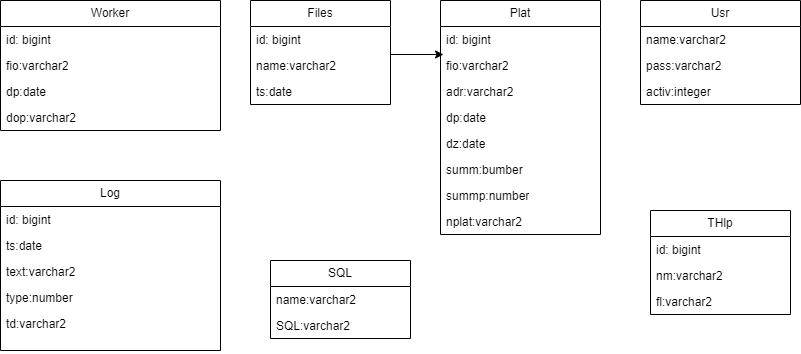

The diagram above was exported from draw.io. Its source (the exported page's mxGraphModel, read from the mxfile embedded in the PNG):
<mxGraphModel dx="1098" dy="790" grid="1" gridSize="10" guides="1" tooltips="1" connect="1" arrows="1" fold="1" page="1" pageScale="1" pageWidth="827" pageHeight="1169" math="0" shadow="0">
  <root>
    <mxCell id="0" />
    <mxCell id="1" parent="0" />
    <mxCell id="wnopAKLNYbetth6ShVi5-1" value="Files" style="swimlane;fontStyle=0;childLayout=stackLayout;horizontal=1;startSize=26;fillColor=none;horizontalStack=0;resizeParent=1;resizeParentMax=0;resizeLast=0;collapsible=1;marginBottom=0;whiteSpace=wrap;html=1;" parent="1" vertex="1">
      <mxGeometry x="260" y="350" width="140" height="104" as="geometry">
        <mxRectangle x="340" y="450" width="100" height="30" as="alternateBounds" />
      </mxGeometry>
    </mxCell>
    <mxCell id="wnopAKLNYbetth6ShVi5-2" value="id: bigint&lt;div&gt;&lt;br&gt;&lt;/div&gt;" style="text;strokeColor=none;fillColor=none;align=left;verticalAlign=top;spacingLeft=4;spacingRight=4;overflow=hidden;rotatable=0;points=[[0,0.5],[1,0.5]];portConstraint=eastwest;whiteSpace=wrap;html=1;" parent="wnopAKLNYbetth6ShVi5-1" vertex="1">
      <mxGeometry y="26" width="140" height="26" as="geometry" />
    </mxCell>
    <mxCell id="wnopAKLNYbetth6ShVi5-3" value="name:varchar2" style="text;strokeColor=none;fillColor=none;align=left;verticalAlign=top;spacingLeft=4;spacingRight=4;overflow=hidden;rotatable=0;points=[[0,0.5],[1,0.5]];portConstraint=eastwest;whiteSpace=wrap;html=1;" parent="wnopAKLNYbetth6ShVi5-1" vertex="1">
      <mxGeometry y="52" width="140" height="26" as="geometry" />
    </mxCell>
    <mxCell id="wnopAKLNYbetth6ShVi5-4" value="ts:date" style="text;strokeColor=none;fillColor=none;align=left;verticalAlign=top;spacingLeft=4;spacingRight=4;overflow=hidden;rotatable=0;points=[[0,0.5],[1,0.5]];portConstraint=eastwest;whiteSpace=wrap;html=1;" parent="wnopAKLNYbetth6ShVi5-1" vertex="1">
      <mxGeometry y="78" width="140" height="26" as="geometry" />
    </mxCell>
    <mxCell id="wnopAKLNYbetth6ShVi5-11" value="Plat" style="swimlane;fontStyle=0;childLayout=stackLayout;horizontal=1;startSize=26;fillColor=none;horizontalStack=0;resizeParent=1;resizeParentMax=0;resizeLast=0;collapsible=1;marginBottom=0;whiteSpace=wrap;html=1;" parent="1" vertex="1">
      <mxGeometry x="450" y="350" width="160" height="234" as="geometry">
        <mxRectangle x="340" y="450" width="100" height="30" as="alternateBounds" />
      </mxGeometry>
    </mxCell>
    <mxCell id="wnopAKLNYbetth6ShVi5-12" value="id: bigint&lt;div&gt;&lt;br&gt;&lt;/div&gt;" style="text;strokeColor=none;fillColor=none;align=left;verticalAlign=top;spacingLeft=4;spacingRight=4;overflow=hidden;rotatable=0;points=[[0,0.5],[1,0.5]];portConstraint=eastwest;whiteSpace=wrap;html=1;" parent="wnopAKLNYbetth6ShVi5-11" vertex="1">
      <mxGeometry y="26" width="160" height="26" as="geometry" />
    </mxCell>
    <mxCell id="wnopAKLNYbetth6ShVi5-13" value="fio:varchar2" style="text;strokeColor=none;fillColor=none;align=left;verticalAlign=top;spacingLeft=4;spacingRight=4;overflow=hidden;rotatable=0;points=[[0,0.5],[1,0.5]];portConstraint=eastwest;whiteSpace=wrap;html=1;" parent="wnopAKLNYbetth6ShVi5-11" vertex="1">
      <mxGeometry y="52" width="160" height="26" as="geometry" />
    </mxCell>
    <mxCell id="wnopAKLNYbetth6ShVi5-14" value="adr:varchar2" style="text;strokeColor=none;fillColor=none;align=left;verticalAlign=top;spacingLeft=4;spacingRight=4;overflow=hidden;rotatable=0;points=[[0,0.5],[1,0.5]];portConstraint=eastwest;whiteSpace=wrap;html=1;" parent="wnopAKLNYbetth6ShVi5-11" vertex="1">
      <mxGeometry y="78" width="160" height="26" as="geometry" />
    </mxCell>
    <mxCell id="wnopAKLNYbetth6ShVi5-15" value="dp:date" style="text;strokeColor=none;fillColor=none;align=left;verticalAlign=top;spacingLeft=4;spacingRight=4;overflow=hidden;rotatable=0;points=[[0,0.5],[1,0.5]];portConstraint=eastwest;whiteSpace=wrap;html=1;" parent="wnopAKLNYbetth6ShVi5-11" vertex="1">
      <mxGeometry y="104" width="160" height="26" as="geometry" />
    </mxCell>
    <mxCell id="wnopAKLNYbetth6ShVi5-22" value="dz:date" style="text;strokeColor=none;fillColor=none;align=left;verticalAlign=top;spacingLeft=4;spacingRight=4;overflow=hidden;rotatable=0;points=[[0,0.5],[1,0.5]];portConstraint=eastwest;whiteSpace=wrap;html=1;" parent="wnopAKLNYbetth6ShVi5-11" vertex="1">
      <mxGeometry y="130" width="160" height="26" as="geometry" />
    </mxCell>
    <mxCell id="wnopAKLNYbetth6ShVi5-23" value="summ:bumber" style="text;strokeColor=none;fillColor=none;align=left;verticalAlign=top;spacingLeft=4;spacingRight=4;overflow=hidden;rotatable=0;points=[[0,0.5],[1,0.5]];portConstraint=eastwest;whiteSpace=wrap;html=1;" parent="wnopAKLNYbetth6ShVi5-11" vertex="1">
      <mxGeometry y="156" width="160" height="26" as="geometry" />
    </mxCell>
    <mxCell id="wnopAKLNYbetth6ShVi5-24" value="summp:number" style="text;strokeColor=none;fillColor=none;align=left;verticalAlign=top;spacingLeft=4;spacingRight=4;overflow=hidden;rotatable=0;points=[[0,0.5],[1,0.5]];portConstraint=eastwest;whiteSpace=wrap;html=1;" parent="wnopAKLNYbetth6ShVi5-11" vertex="1">
      <mxGeometry y="182" width="160" height="26" as="geometry" />
    </mxCell>
    <mxCell id="wnopAKLNYbetth6ShVi5-25" value="nplat:varchar2" style="text;strokeColor=none;fillColor=none;align=left;verticalAlign=top;spacingLeft=4;spacingRight=4;overflow=hidden;rotatable=0;points=[[0,0.5],[1,0.5]];portConstraint=eastwest;whiteSpace=wrap;html=1;" parent="wnopAKLNYbetth6ShVi5-11" vertex="1">
      <mxGeometry y="208" width="160" height="26" as="geometry" />
    </mxCell>
    <mxCell id="wnopAKLNYbetth6ShVi5-16" value="Worker" style="swimlane;fontStyle=0;childLayout=stackLayout;horizontal=1;startSize=26;fillColor=none;horizontalStack=0;resizeParent=1;resizeParentMax=0;resizeLast=0;collapsible=1;marginBottom=0;whiteSpace=wrap;html=1;" parent="1" vertex="1">
      <mxGeometry x="10" y="350" width="220" height="130" as="geometry">
        <mxRectangle x="340" y="450" width="100" height="30" as="alternateBounds" />
      </mxGeometry>
    </mxCell>
    <mxCell id="wnopAKLNYbetth6ShVi5-17" value="id: bigint&lt;div&gt;&lt;br&gt;&lt;/div&gt;" style="text;strokeColor=none;fillColor=none;align=left;verticalAlign=top;spacingLeft=4;spacingRight=4;overflow=hidden;rotatable=0;points=[[0,0.5],[1,0.5]];portConstraint=eastwest;whiteSpace=wrap;html=1;" parent="wnopAKLNYbetth6ShVi5-16" vertex="1">
      <mxGeometry y="26" width="220" height="26" as="geometry" />
    </mxCell>
    <mxCell id="wnopAKLNYbetth6ShVi5-18" value="fio:varchar2" style="text;strokeColor=none;fillColor=none;align=left;verticalAlign=top;spacingLeft=4;spacingRight=4;overflow=hidden;rotatable=0;points=[[0,0.5],[1,0.5]];portConstraint=eastwest;whiteSpace=wrap;html=1;" parent="wnopAKLNYbetth6ShVi5-16" vertex="1">
      <mxGeometry y="52" width="220" height="26" as="geometry" />
    </mxCell>
    <mxCell id="wnopAKLNYbetth6ShVi5-19" value="dp:date" style="text;strokeColor=none;fillColor=none;align=left;verticalAlign=top;spacingLeft=4;spacingRight=4;overflow=hidden;rotatable=0;points=[[0,0.5],[1,0.5]];portConstraint=eastwest;whiteSpace=wrap;html=1;" parent="wnopAKLNYbetth6ShVi5-16" vertex="1">
      <mxGeometry y="78" width="220" height="26" as="geometry" />
    </mxCell>
    <mxCell id="wnopAKLNYbetth6ShVi5-20" value="dop:varchar2" style="text;strokeColor=none;fillColor=none;align=left;verticalAlign=top;spacingLeft=4;spacingRight=4;overflow=hidden;rotatable=0;points=[[0,0.5],[1,0.5]];portConstraint=eastwest;whiteSpace=wrap;html=1;" parent="wnopAKLNYbetth6ShVi5-16" vertex="1">
      <mxGeometry y="104" width="220" height="26" as="geometry" />
    </mxCell>
    <mxCell id="wnopAKLNYbetth6ShVi5-27" value="Usr" style="swimlane;fontStyle=0;childLayout=stackLayout;horizontal=1;startSize=26;fillColor=none;horizontalStack=0;resizeParent=1;resizeParentMax=0;resizeLast=0;collapsible=1;marginBottom=0;whiteSpace=wrap;html=1;" parent="1" vertex="1">
      <mxGeometry x="650" y="350" width="160" height="104" as="geometry">
        <mxRectangle x="340" y="450" width="100" height="30" as="alternateBounds" />
      </mxGeometry>
    </mxCell>
    <mxCell id="wnopAKLNYbetth6ShVi5-29" value="name:varchar2" style="text;strokeColor=none;fillColor=none;align=left;verticalAlign=top;spacingLeft=4;spacingRight=4;overflow=hidden;rotatable=0;points=[[0,0.5],[1,0.5]];portConstraint=eastwest;whiteSpace=wrap;html=1;" parent="wnopAKLNYbetth6ShVi5-27" vertex="1">
      <mxGeometry y="26" width="160" height="26" as="geometry" />
    </mxCell>
    <mxCell id="wnopAKLNYbetth6ShVi5-30" value="pass:varchar2" style="text;strokeColor=none;fillColor=none;align=left;verticalAlign=top;spacingLeft=4;spacingRight=4;overflow=hidden;rotatable=0;points=[[0,0.5],[1,0.5]];portConstraint=eastwest;whiteSpace=wrap;html=1;" parent="wnopAKLNYbetth6ShVi5-27" vertex="1">
      <mxGeometry y="52" width="160" height="26" as="geometry" />
    </mxCell>
    <mxCell id="wnopAKLNYbetth6ShVi5-35" value="activ:integer" style="text;strokeColor=none;fillColor=none;align=left;verticalAlign=top;spacingLeft=4;spacingRight=4;overflow=hidden;rotatable=0;points=[[0,0.5],[1,0.5]];portConstraint=eastwest;whiteSpace=wrap;html=1;" parent="wnopAKLNYbetth6ShVi5-27" vertex="1">
      <mxGeometry y="78" width="160" height="26" as="geometry" />
    </mxCell>
    <mxCell id="jeRWdaE5AJyBNy1bwdxE-1" value="Log" style="swimlane;fontStyle=0;childLayout=stackLayout;horizontal=1;startSize=26;fillColor=none;horizontalStack=0;resizeParent=1;resizeParentMax=0;resizeLast=0;collapsible=1;marginBottom=0;whiteSpace=wrap;html=1;" vertex="1" parent="1">
      <mxGeometry x="10" y="530" width="220" height="170" as="geometry">
        <mxRectangle x="340" y="450" width="100" height="30" as="alternateBounds" />
      </mxGeometry>
    </mxCell>
    <mxCell id="jeRWdaE5AJyBNy1bwdxE-2" value="id: bigint&lt;div&gt;&lt;br&gt;&lt;/div&gt;" style="text;strokeColor=none;fillColor=none;align=left;verticalAlign=top;spacingLeft=4;spacingRight=4;overflow=hidden;rotatable=0;points=[[0,0.5],[1,0.5]];portConstraint=eastwest;whiteSpace=wrap;html=1;" vertex="1" parent="jeRWdaE5AJyBNy1bwdxE-1">
      <mxGeometry y="26" width="220" height="26" as="geometry" />
    </mxCell>
    <mxCell id="jeRWdaE5AJyBNy1bwdxE-3" value="ts:date" style="text;strokeColor=none;fillColor=none;align=left;verticalAlign=top;spacingLeft=4;spacingRight=4;overflow=hidden;rotatable=0;points=[[0,0.5],[1,0.5]];portConstraint=eastwest;whiteSpace=wrap;html=1;" vertex="1" parent="jeRWdaE5AJyBNy1bwdxE-1">
      <mxGeometry y="52" width="220" height="26" as="geometry" />
    </mxCell>
    <mxCell id="jeRWdaE5AJyBNy1bwdxE-4" value="text:varchar2" style="text;strokeColor=none;fillColor=none;align=left;verticalAlign=top;spacingLeft=4;spacingRight=4;overflow=hidden;rotatable=0;points=[[0,0.5],[1,0.5]];portConstraint=eastwest;whiteSpace=wrap;html=1;" vertex="1" parent="jeRWdaE5AJyBNy1bwdxE-1">
      <mxGeometry y="78" width="220" height="26" as="geometry" />
    </mxCell>
    <mxCell id="jeRWdaE5AJyBNy1bwdxE-5" value="type:number" style="text;strokeColor=none;fillColor=none;align=left;verticalAlign=top;spacingLeft=4;spacingRight=4;overflow=hidden;rotatable=0;points=[[0,0.5],[1,0.5]];portConstraint=eastwest;whiteSpace=wrap;html=1;" vertex="1" parent="jeRWdaE5AJyBNy1bwdxE-1">
      <mxGeometry y="104" width="220" height="26" as="geometry" />
    </mxCell>
    <mxCell id="jeRWdaE5AJyBNy1bwdxE-6" value="td:varchar2" style="text;strokeColor=none;fillColor=none;align=left;verticalAlign=top;spacingLeft=4;spacingRight=4;overflow=hidden;rotatable=0;points=[[0,0.5],[1,0.5]];portConstraint=eastwest;whiteSpace=wrap;html=1;" vertex="1" parent="jeRWdaE5AJyBNy1bwdxE-1">
      <mxGeometry y="130" width="220" height="40" as="geometry" />
    </mxCell>
    <mxCell id="jeRWdaE5AJyBNy1bwdxE-7" value="SQL" style="swimlane;fontStyle=0;childLayout=stackLayout;horizontal=1;startSize=26;fillColor=none;horizontalStack=0;resizeParent=1;resizeParentMax=0;resizeLast=0;collapsible=1;marginBottom=0;whiteSpace=wrap;html=1;" vertex="1" parent="1">
      <mxGeometry x="280" y="610" width="140" height="78" as="geometry">
        <mxRectangle x="340" y="450" width="100" height="30" as="alternateBounds" />
      </mxGeometry>
    </mxCell>
    <mxCell id="jeRWdaE5AJyBNy1bwdxE-8" value="&lt;div&gt;name:varchar2&lt;/div&gt;" style="text;strokeColor=none;fillColor=none;align=left;verticalAlign=top;spacingLeft=4;spacingRight=4;overflow=hidden;rotatable=0;points=[[0,0.5],[1,0.5]];portConstraint=eastwest;whiteSpace=wrap;html=1;" vertex="1" parent="jeRWdaE5AJyBNy1bwdxE-7">
      <mxGeometry y="26" width="140" height="26" as="geometry" />
    </mxCell>
    <mxCell id="jeRWdaE5AJyBNy1bwdxE-9" value="SQL:varchar2" style="text;strokeColor=none;fillColor=none;align=left;verticalAlign=top;spacingLeft=4;spacingRight=4;overflow=hidden;rotatable=0;points=[[0,0.5],[1,0.5]];portConstraint=eastwest;whiteSpace=wrap;html=1;" vertex="1" parent="jeRWdaE5AJyBNy1bwdxE-7">
      <mxGeometry y="52" width="140" height="26" as="geometry" />
    </mxCell>
    <mxCell id="jeRWdaE5AJyBNy1bwdxE-12" value="THlp" style="swimlane;fontStyle=0;childLayout=stackLayout;horizontal=1;startSize=26;fillColor=none;horizontalStack=0;resizeParent=1;resizeParentMax=0;resizeLast=0;collapsible=1;marginBottom=0;whiteSpace=wrap;html=1;" vertex="1" parent="1">
      <mxGeometry x="660" y="560" width="140" height="104" as="geometry">
        <mxRectangle x="340" y="450" width="100" height="30" as="alternateBounds" />
      </mxGeometry>
    </mxCell>
    <mxCell id="jeRWdaE5AJyBNy1bwdxE-13" value="id: bigint&lt;div&gt;&lt;br&gt;&lt;/div&gt;" style="text;strokeColor=none;fillColor=none;align=left;verticalAlign=top;spacingLeft=4;spacingRight=4;overflow=hidden;rotatable=0;points=[[0,0.5],[1,0.5]];portConstraint=eastwest;whiteSpace=wrap;html=1;" vertex="1" parent="jeRWdaE5AJyBNy1bwdxE-12">
      <mxGeometry y="26" width="140" height="26" as="geometry" />
    </mxCell>
    <mxCell id="jeRWdaE5AJyBNy1bwdxE-14" value="nm:varchar2" style="text;strokeColor=none;fillColor=none;align=left;verticalAlign=top;spacingLeft=4;spacingRight=4;overflow=hidden;rotatable=0;points=[[0,0.5],[1,0.5]];portConstraint=eastwest;whiteSpace=wrap;html=1;" vertex="1" parent="jeRWdaE5AJyBNy1bwdxE-12">
      <mxGeometry y="52" width="140" height="26" as="geometry" />
    </mxCell>
    <mxCell id="jeRWdaE5AJyBNy1bwdxE-15" value="fl:varchar2" style="text;strokeColor=none;fillColor=none;align=left;verticalAlign=top;spacingLeft=4;spacingRight=4;overflow=hidden;rotatable=0;points=[[0,0.5],[1,0.5]];portConstraint=eastwest;whiteSpace=wrap;html=1;" vertex="1" parent="jeRWdaE5AJyBNy1bwdxE-12">
      <mxGeometry y="78" width="140" height="26" as="geometry" />
    </mxCell>
    <mxCell id="jeRWdaE5AJyBNy1bwdxE-17" value="" style="endArrow=classic;html=1;rounded=0;entryX=0.019;entryY=0.077;entryDx=0;entryDy=0;entryPerimeter=0;" edge="1" parent="1" target="wnopAKLNYbetth6ShVi5-13">
      <mxGeometry width="50" height="50" relative="1" as="geometry">
        <mxPoint x="400" y="404" as="sourcePoint" />
        <mxPoint x="440" y="380" as="targetPoint" />
      </mxGeometry>
    </mxCell>
  </root>
</mxGraphModel>